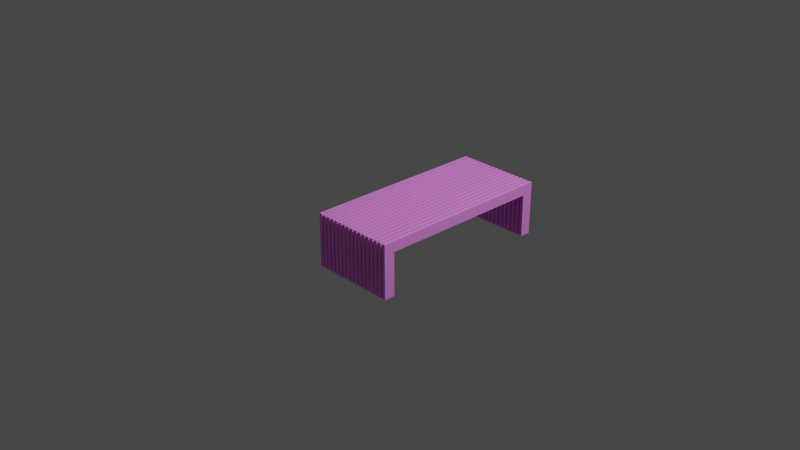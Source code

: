 # Source: bench.blend  (saved by Blender 3.3.6; exported with 4.5.12 LTS)
import bpy
from mathutils import Matrix  # noqa: F401  (used for matrix-valued properties, if any)

bpy.ops.wm.read_factory_settings(use_empty=True)
scene = bpy.context.scene
scene.name = 'Scene'

# ---- collections
col_collection = bpy.data.collections.new('Collection'); scene.collection.children.link(col_collection)

# ---- images (referenced by path relative to the original .blend; pixels are not part of the script)
import os
ASSET_DIR = os.environ.get("B2B_ASSET_DIR", "")  # directory of the original .blend (textures are referenced by path, not embedded)
HERE = os.path.dirname(os.path.abspath(__file__))  # packed textures are extracted next to this script under _unpacked/

def load_image(name, relpath, width, height, colorspace="sRGB"):
    """Load a texture the original file referenced (path relative to the .blend, or extracted next to this script)."""
    p = next((c for c in (os.path.join(HERE, relpath), os.path.join(ASSET_DIR, relpath)) if relpath and os.path.exists(c)), "")
    if p:
        img = bpy.data.images.load(p, check_existing=True)
        img.name = name
    else:  # same state as the original file: an image datablock whose file is absent (Cycles renders it pink)
        img = bpy.data.images.new(name, width, height)
        img.source = "FILE"
        img.filepath = "//" + (relpath or name)
    img.colorspace_settings.name = colorspace
    return img
img_texturescom_wood_mapleveneer_512_roughness_tif = load_image('TexturesCom_Wood_MapleVeneer_512_roughness.tif', 'TexturesCom_Wood_MapleVeneer_512_roughness.tif', 1024, 1024, 'sRGB')
img_texturescom_wood_mapleveneer_512_albedo_tif = load_image('TexturesCom_Wood_MapleVeneer_512_albedo.tif', 'TexturesCom_Wood_MapleVeneer_512_albedo.tif', 1024, 1024, 'sRGB')

# ---- materials (node trees are filled in below, after node groups)
mat_material_001 = bpy.data.materials.new('Material.001')

# ---- material node trees
mat_material_001.use_nodes = True; mat_material_001.node_tree.nodes.clear()
_N = mat_material_001.node_tree.nodes; _L = mat_material_001.node_tree.links
n0 = _N.new('ShaderNodeOutputMaterial'); n0.name = 'Material Output'; n0.location = (390, 300)
n1 = _N.new('ShaderNodeMapping'); n1.name = 'Mapping.001'; n1.location = (-918, -119)
n1.width = 240
n1.inputs[3].default_value = (5.0, 5.0, 5.0)
n2 = _N.new('ShaderNodeTexCoord'); n2.name = 'Texture Coordinate.001'; n2.location = (-1118, -136)
n3 = _N.new('ShaderNodeTexImage'); n3.name = 'Image Texture.001'; n3.location = (-618, -148)
n3.image = img_texturescom_wood_mapleveneer_512_roughness_tif
n4 = _N.new('ShaderNodeValToRGB'); n4.name = 'ColorRamp'; n4.location = (-242, -83)
while len(n4.color_ramp.elements) > 1: n4.color_ramp.elements.remove(n4.color_ramp.elements[-1])
n4.color_ramp.elements[0].position = 0.0; n4.color_ramp.elements[0].color = (0.0, 0.0, 0.0, 1.0)
_e = n4.color_ramp.elements.new(0.2485); _e.color = (1.0, 1.0, 1.0, 1.0)
n5 = _N.new('ShaderNodeTexCoord'); n5.name = 'Texture Coordinate'; n5.location = (-1043, 258)
n6 = _N.new('ShaderNodeMapping'); n6.name = 'Mapping'; n6.location = (-766, 257)
n6.width = 240
n6.inputs[3].default_value = (5.0, 5.0, 5.0)
n7 = _N.new('ShaderNodeTexImage'); n7.name = 'Image Texture'; n7.location = (-450, 256)
n7.image = img_texturescom_wood_mapleveneer_512_albedo_tif
n8 = _N.new('ShaderNodeBsdfPrincipled'); n8.name = 'Principled BSDF'; n8.location = (100, 300)
n8.distribution = 'GGX'
n8.subsurface_method = 'BURLEY'
n8.inputs[3].default_value = 1.45
n8.inputs[27].default_value = (0.0, 0.0, 0.0, 1.0)
n8.inputs[28].default_value = 1.0
n9 = _N.new('ShaderNodeHueSaturation'); n9.name = 'Hue Saturation Value'; n9.location = (-130, 246)
n9.inputs[1].default_value = 0.7
_L.new(n8.outputs[0], n0.inputs[0])
_L.new(n6.outputs[0], n7.inputs[0])
_L.new(n5.outputs[2], n6.inputs[0])
_L.new(n1.outputs[0], n3.inputs[0])
_L.new(n2.outputs[2], n1.inputs[0])
_L.new(n3.outputs[0], n4.inputs[0])
_L.new(n4.outputs[0], n8.inputs[2])
_L.new(n7.outputs[0], n9.inputs[4])
_L.new(n9.outputs[0], n8.inputs[0])
n0.is_active_output = True

# ---- world
world_world = bpy.data.worlds.new('World'); scene.world = world_world
world_world.use_nodes = True; world_world.node_tree.nodes.clear()
_N = world_world.node_tree.nodes; _L = world_world.node_tree.links
n0 = _N.new('ShaderNodeOutputWorld'); n0.name = 'World Output'; n0.location = (300, 300)
n1 = _N.new('ShaderNodeBackground'); n1.name = 'Background'; n1.location = (10, 300)
n1.inputs[0].default_value = (0.05088, 0.05088, 0.05088, 1.0)
_L.new(n1.outputs[0], n0.inputs[0])
n0.is_active_output = True
world_world.color = (0.05088, 0.05088, 0.05088)
world_world.use_sun_shadow = False
world_world.sun_shadow_jitter_overblur = 0.0

# ---- cameras
cam_camera = bpy.data.cameras.new('Camera')
cam_camera.clip_end = 100.0
cam_camera.ortho_scale = 7.314

# ---- lights
light_light = bpy.data.lights.new('Light', 'POINT')
light_light.transmission_factor = 0.0
light_light.energy = 1000.0
light_light.shadow_soft_size = 0.1
light_light.shadow_maximum_resolution = 0.006
light_light.use_absolute_resolution = True

# ---- meshes
me_plane = bpy.data.meshes.new('Plane')
me_plane.from_pydata([(-2.148e-08, -1.0, 0.3847), (2.148e-08, -1.0, -0.1843), (-2.148e-08, 1.0, 0.3847), (2.148e-08, 1.0, -0.1843), (-2.148e-08, 0.883, 0.3847), (-2.148e-08, -0.883, 0.3847), (2.148e-08, -0.883, -0.1843), (2.148e-08, 0.883, -0.1843), (-1.308e-08, -1.0, 0.2735), (-1.308e-08, 1.0, 0.2735), (-1.308e-08, -0.883, 0.2735), (-1.308e-08, 0.883, 0.2735), (-0.03638, -0.883, 0.3847), (-0.03638, -1.0, 0.3847), (-0.03638, -1.0, 0.2735), (-0.03638, -1.0, -0.1843), (-0.03638, 0.883, -0.1843), (-0.03638, 1.0, -0.1843), (-0.03638, 1.0, 0.2735), (-0.03638, 1.0, 0.3847), (-0.03638, 0.883, 0.3847), (-0.03638, -0.883, -0.1843), (-0.03638, -0.883, 0.2735), (-0.03638, 0.883, 0.2735)], [], [(11, 7, 3, 9), (8, 1, 6, 10), (23, 18, 17, 16), (5, 10, 11, 4), (0, 8, 10, 5), (4, 11, 9, 2), (14, 22, 21, 15), (12, 20, 23, 22), (13, 12, 22, 14), (20, 19, 18, 23), (5, 12, 13, 0), (10, 22, 23, 11), (2, 19, 20, 4), (3, 17, 18, 9), (8, 14, 15, 1), (4, 20, 12, 5), (6, 21, 22, 10), (7, 16, 17, 3), (1, 15, 21, 6), (11, 23, 16, 7), (9, 18, 19, 2), (0, 13, 14, 8)])
_uv = me_plane.uv_layers.new(name='UVMap')
_uv.uv.foreach_set('vector', [0.08667, 0.9415, 0.4433, 0.9415, 0.4433, 1.0, 0.08667, 1.0, 0.08667, 1.192e-07, 0.4433, 0.0, 0.4433, 0.05849, 0.08667, 0.05849, 0.53, 0.05849, 0.53, 0.0, 0.8866, 0.0, 0.8866, 0.05849, 0.0, 0.05849, 0.08667, 0.05849, 0.08667, 0.9415, 4.644e-07, 0.9415, 2.322e-08, 1.49e-07, 0.08667, 1.192e-07, 0.08667, 0.05849, 0.0, 0.05849, 4.644e-07, 0.9415, 0.08667, 0.9415, 0.08667, 1.0, 4.411e-07, 1.0, 0.53, 1.0, 0.53, 0.9415, 0.8866, 0.9415, 0.8866, 1.0, 0.4433, 0.9415, 0.4433, 0.05849, 0.53, 0.05849, 0.53, 0.9415, 0.4433, 1.0, 0.4433, 0.9415, 0.53, 0.9415, 0.53, 1.0, 0.4433, 0.05849, 0.4433, 0.0, 0.53, 0.0, 0.53, 0.05849, 0.915, 0.05849, 0.8866, 0.05849, 0.8866, 0.0, 0.915, 0.0, 0.9433, 0.883, 0.915, 0.883, 0.915, 0.0, 0.9433, 0.0, 0.915, 1.0, 0.8866, 1.0, 0.8866, 0.9415, 0.915, 0.9415, 0.9433, 0.2845, 0.9717, 0.2845, 0.9717, 0.5134, 0.9433, 0.5134, 0.9433, 0.05562, 0.9717, 0.05562, 0.9717, 0.2845, 0.9433, 0.2845, 0.915, 0.9415, 0.8866, 0.9415, 0.8866, 0.05849, 0.915, 0.05849, 1.0, 0.4578, 0.9717, 0.4578, 0.9717, 0.2289, 1.0, 0.2289, 0.9717, 0.4578, 1.0, 0.4578, 1.0, 0.5163, 0.9717, 0.5163, 0.9433, 0.569, 0.9717, 0.569, 0.9717, 0.6275, 0.9433, 0.6275, 0.9717, 0.0, 1.0, 0.0, 1.0, 0.2289, 0.9717, 0.2289, 0.9433, 0.5134, 0.9717, 0.5134, 0.9717, 0.569, 0.9433, 0.569, 0.9433, 0.0, 0.9717, 0.0, 0.9717, 0.05562, 0.9433, 0.05562])
me_plane.materials.append(mat_material_001)
me_plane.use_remesh_fix_poles = True
me_plane.use_remesh_preserve_attributes = False
me_plane.use_mirror_vertex_groups = False
me_plane.update()

# ---- objects
ob_light = bpy.data.objects.new('Light', light_light)
ob_camera = bpy.data.objects.new('Camera', cam_camera)
ob_plane = bpy.data.objects.new('Plane', me_plane)
ob_empty = bpy.data.objects.new('Empty', None)

# ---- transforms, parenting, visibility, modifiers, constraints
ob_light.location = (4.076, 1.005, 5.904)
ob_light.rotation_euler = (0.6503, 0.05522, 1.866)
ob_light.lock_rotations_4d = False
ob_light.empty_display_type = 'ARROWS'
ob_light.color = (0.0, 0.0, 0.0, 0.0)
ob_light.lineart.crease_threshold = 0.0
ob_camera.location = (7.359, -6.926, 4.958)
ob_camera.rotation_euler = (1.109, 0.0, 0.8149)
ob_camera.lock_rotations_4d = False
ob_camera.empty_display_type = 'ARROWS'
ob_camera.color = (0.0, 0.0, 0.0, 0.0)
ob_camera.display_type = 'WIRE'
ob_camera.lineart.crease_threshold = 0.0
ob_plane.location = (0.0, 0.0, 0.0)
ob_plane.lineart.crease_threshold = 0.0
_m = ob_plane.modifiers.new('Array', 'ARRAY')
_m.count = 17
_m.constant_offset_displace = (0.0, 0.0, 0.0)
_m.relative_offset_displace = (1.5, 0.0, 0.0)
ob_empty.location = (5.095e-17, 0.1424, 0.269)
ob_empty.rotation_euler = (1.571, -0.0, 1.571)
ob_empty.scale = (0.5267, 0.5267, 0.5267)
ob_empty.empty_display_type = 'IMAGE'
ob_empty.empty_display_size = 5.0
ob_empty.lineart.crease_threshold = 0.0

# ---- collection membership
col_collection.objects.link(ob_light)
col_collection.objects.link(ob_camera)
col_collection.objects.link(ob_plane)
col_collection.objects.link(ob_empty)

# ---- scene / render settings (as saved in the file)
scene.camera = ob_camera
scene.frame_start = 1; scene.frame_end = 250; scene.frame_set(1)
scene.render.engine = 'CYCLES'
scene.cycles.use_denoising = False
scene.cycles.samples = 128
scene.cycles.sampling_pattern = 'TABULATED_SOBOL'
scene.cycles.use_adaptive_sampling = False
scene.cycles.use_light_tree = False
scene.view_settings.view_transform = 'Filmic'
bpy.context.view_layer.update()
